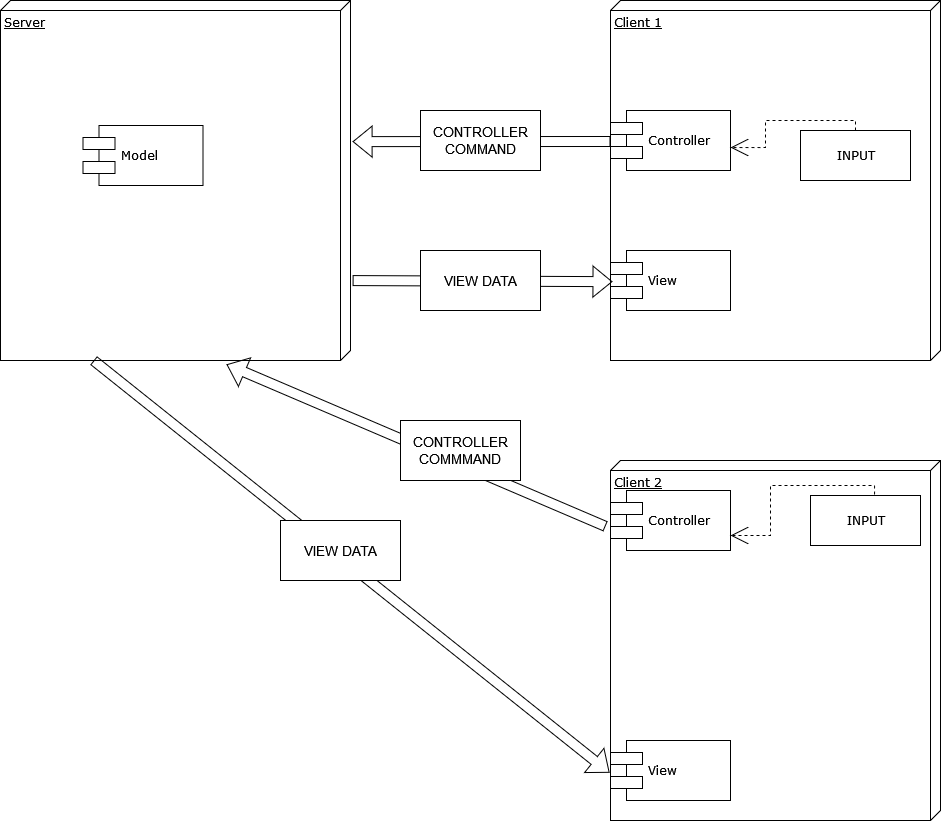

The diagram above was exported from draw.io. Its source (the exported page's mxGraphModel, read from the mxfile embedded in the PNG):
<mxGraphModel dx="2534" dy="754" grid="1" gridSize="10" guides="1" tooltips="1" connect="1" arrows="1" fold="1" page="1" pageScale="1" pageWidth="1100" pageHeight="850" background="none" math="0" shadow="0">
  <root>
    <mxCell id="0" />
    <mxCell id="1" parent="0" />
    <object label="Server" id="39150e848f15840c-1">
      <mxCell style="verticalAlign=top;align=left;spacingTop=8;spacingLeft=2;spacingRight=12;shape=cube;size=10;direction=south;fontStyle=4;html=1;rounded=0;shadow=0;comic=0;labelBackgroundColor=none;strokeWidth=1;fontFamily=Verdana;fontSize=12" parent="1" vertex="1">
        <mxGeometry x="-60" y="70" width="350" height="360" as="geometry" />
      </mxCell>
    </object>
    <mxCell id="39150e848f15840c-2" value="Client 1" style="verticalAlign=top;align=left;spacingTop=8;spacingLeft=2;spacingRight=12;shape=cube;size=10;direction=south;fontStyle=4;html=1;rounded=0;shadow=0;comic=0;labelBackgroundColor=none;strokeWidth=1;fontFamily=Verdana;fontSize=12;points=[[0,0.05,0,0,0],[0,0.52,0,0,0],[0,1,0,0,0],[0.02,0.02,0,0,0],[0.03,0,0,0,0],[0.33,1,0,0,19],[0.48,1,0,0,0],[0.52,0,0,0,0],[0.97,1,0,0,0],[0.98,0.98,0,0,0],[1,0,0,0,0],[1,0.48,0,0,0],[1,0.95,0,0,0]];" parent="1" vertex="1">
      <mxGeometry x="550" y="70" width="330" height="360" as="geometry" />
    </mxCell>
    <mxCell id="39150e848f15840c-5" value="&lt;div&gt;Model&lt;/div&gt;" style="shape=component;align=left;spacingLeft=36;rounded=0;shadow=0;comic=0;labelBackgroundColor=none;strokeWidth=1;fontFamily=Verdana;fontSize=12;html=1;" parent="1" vertex="1">
      <mxGeometry x="22.5" y="195" width="120" height="60" as="geometry" />
    </mxCell>
    <mxCell id="39150e848f15840c-7" value="Controller" style="shape=component;align=left;spacingLeft=36;rounded=0;shadow=0;comic=0;labelBackgroundColor=none;strokeWidth=1;fontFamily=Verdana;fontSize=12;html=1;" parent="1" vertex="1">
      <mxGeometry x="550" y="180" width="120" height="60" as="geometry" />
    </mxCell>
    <mxCell id="39150e848f15840c-8" value="INPUT" style="html=1;rounded=0;shadow=0;comic=0;labelBackgroundColor=none;strokeWidth=1;fontFamily=Verdana;fontSize=12;align=center;" parent="1" vertex="1">
      <mxGeometry x="740" y="200" width="110" height="50" as="geometry" />
    </mxCell>
    <mxCell id="39150e848f15840c-16" style="edgeStyle=orthogonalEdgeStyle;rounded=0;html=1;dashed=1;labelBackgroundColor=none;startArrow=none;startFill=0;startSize=8;endArrow=open;endFill=0;endSize=16;fontFamily=Verdana;fontSize=12;entryX=1;entryY=0.617;entryDx=0;entryDy=0;entryPerimeter=0;exitX=0.5;exitY=0;exitDx=0;exitDy=0;" parent="1" source="39150e848f15840c-8" target="39150e848f15840c-7" edge="1">
      <mxGeometry relative="1" as="geometry" />
    </mxCell>
    <mxCell id="sQy4SGZoKxbZ3D8idHyC-13" value="View" style="shape=component;align=left;spacingLeft=36;rounded=0;shadow=0;comic=0;labelBackgroundColor=none;strokeWidth=1;fontFamily=Verdana;fontSize=12;html=1;" parent="1" vertex="1">
      <mxGeometry x="550" y="320" width="120" height="60" as="geometry" />
    </mxCell>
    <mxCell id="sQy4SGZoKxbZ3D8idHyC-21" value="Client 2" style="verticalAlign=top;align=left;spacingTop=8;spacingLeft=2;spacingRight=12;shape=cube;size=10;direction=south;fontStyle=4;html=1;rounded=0;shadow=0;comic=0;labelBackgroundColor=none;strokeWidth=1;fontFamily=Verdana;fontSize=12;points=[[0,0.05,0,0,0],[0,0.52,0,0,0],[0,1,0,0,0],[0.02,0.02,0,0,0],[0.03,0,0,0,0],[0.33,1,0,0,19],[0.48,1,0,0,0],[0.52,0,0,0,0],[0.97,1,0,0,0],[0.98,0.98,0,0,0],[1,0,0,0,0],[1,0.48,0,0,0],[1,0.95,0,0,0]];" parent="1" vertex="1">
      <mxGeometry x="550" y="530" width="330" height="360" as="geometry" />
    </mxCell>
    <mxCell id="sQy4SGZoKxbZ3D8idHyC-22" value="Controller" style="shape=component;align=left;spacingLeft=36;rounded=0;shadow=0;comic=0;labelBackgroundColor=none;strokeWidth=1;fontFamily=Verdana;fontSize=12;html=1;" parent="1" vertex="1">
      <mxGeometry x="550" y="560" width="120" height="60" as="geometry" />
    </mxCell>
    <mxCell id="sQy4SGZoKxbZ3D8idHyC-23" value="INPUT" style="html=1;rounded=0;shadow=0;comic=0;labelBackgroundColor=none;strokeWidth=1;fontFamily=Verdana;fontSize=12;align=center;" parent="1" vertex="1">
      <mxGeometry x="750" y="565" width="110" height="50" as="geometry" />
    </mxCell>
    <mxCell id="sQy4SGZoKxbZ3D8idHyC-24" style="edgeStyle=orthogonalEdgeStyle;rounded=0;html=1;dashed=1;labelBackgroundColor=none;startArrow=none;startFill=0;startSize=8;endArrow=open;endFill=0;endSize=16;fontFamily=Verdana;fontSize=12;entryX=1;entryY=0.75;entryDx=0;entryDy=0;exitX=0.582;exitY=-0.02;exitDx=0;exitDy=0;exitPerimeter=0;" parent="1" source="sQy4SGZoKxbZ3D8idHyC-23" target="sQy4SGZoKxbZ3D8idHyC-22" edge="1">
      <mxGeometry relative="1" as="geometry" />
    </mxCell>
    <mxCell id="sQy4SGZoKxbZ3D8idHyC-25" value="View" style="shape=component;align=left;spacingLeft=36;rounded=0;shadow=0;comic=0;labelBackgroundColor=none;strokeWidth=1;fontFamily=Verdana;fontSize=12;html=1;" parent="1" vertex="1">
      <mxGeometry x="550" y="810" width="120" height="60" as="geometry" />
    </mxCell>
    <mxCell id="sQy4SGZoKxbZ3D8idHyC-34" value="" style="shape=flexArrow;endArrow=classic;html=1;rounded=0;fontSize=14;entryX=0.392;entryY=-0.006;entryDx=0;entryDy=0;entryPerimeter=0;" parent="1" target="39150e848f15840c-1" edge="1">
      <mxGeometry width="50" height="50" relative="1" as="geometry">
        <mxPoint x="550" y="211" as="sourcePoint" />
        <mxPoint x="340" y="340" as="targetPoint" />
      </mxGeometry>
    </mxCell>
    <mxCell id="sQy4SGZoKxbZ3D8idHyC-35" value="" style="shape=flexArrow;endArrow=classic;html=1;rounded=0;fontSize=14;exitX=0.183;exitY=1.015;exitDx=0;exitDy=0;exitPerimeter=0;entryX=1.011;entryY=0.354;entryDx=0;entryDy=0;entryPerimeter=0;" parent="1" source="sQy4SGZoKxbZ3D8idHyC-21" target="39150e848f15840c-1" edge="1">
      <mxGeometry width="50" height="50" relative="1" as="geometry">
        <mxPoint x="540" y="740" as="sourcePoint" />
        <mxPoint x="180" y="450" as="targetPoint" />
      </mxGeometry>
    </mxCell>
    <mxCell id="sQy4SGZoKxbZ3D8idHyC-36" value="" style="shape=flexArrow;endArrow=classic;html=1;rounded=0;fontSize=14;exitX=1;exitY=0.734;exitDx=0;exitDy=0;exitPerimeter=0;entryX=0.867;entryY=1.003;entryDx=0;entryDy=0;entryPerimeter=0;" parent="1" source="39150e848f15840c-1" target="sQy4SGZoKxbZ3D8idHyC-21" edge="1">
      <mxGeometry width="50" height="50" relative="1" as="geometry">
        <mxPoint x="70" y="460" as="sourcePoint" />
        <mxPoint x="340" y="530" as="targetPoint" />
      </mxGeometry>
    </mxCell>
    <mxCell id="sQy4SGZoKxbZ3D8idHyC-29" value="CONTROLLER COMMMAND" style="rounded=0;whiteSpace=wrap;html=1;fontSize=14;" parent="1" vertex="1">
      <mxGeometry x="340" y="490" width="120" height="60" as="geometry" />
    </mxCell>
    <mxCell id="sQy4SGZoKxbZ3D8idHyC-37" value="VIEW DATA" style="rounded=0;whiteSpace=wrap;html=1;fontSize=14;" parent="1" vertex="1">
      <mxGeometry x="220" y="590" width="120" height="60" as="geometry" />
    </mxCell>
    <mxCell id="sQy4SGZoKxbZ3D8idHyC-38" value="" style="shape=flexArrow;endArrow=classic;html=1;rounded=0;fontSize=14;exitX=0.778;exitY=-0.006;exitDx=0;exitDy=0;exitPerimeter=0;entryX=0.781;entryY=0.994;entryDx=0;entryDy=0;entryPerimeter=0;" parent="1" source="39150e848f15840c-1" target="39150e848f15840c-2" edge="1">
      <mxGeometry width="50" height="50" relative="1" as="geometry">
        <mxPoint x="430" y="340" as="sourcePoint" />
        <mxPoint x="945.9100000000003" y="752.1199999999999" as="targetPoint" />
      </mxGeometry>
    </mxCell>
    <mxCell id="sQy4SGZoKxbZ3D8idHyC-39" value="VIEW DATA" style="rounded=0;whiteSpace=wrap;html=1;fontSize=14;" parent="1" vertex="1">
      <mxGeometry x="360" y="320" width="120" height="60" as="geometry" />
    </mxCell>
    <mxCell id="sQy4SGZoKxbZ3D8idHyC-19" value="CONTROLLER COMMAND" style="rounded=0;whiteSpace=wrap;html=1;fontSize=14;" parent="1" vertex="1">
      <mxGeometry x="360" y="180" width="120" height="60" as="geometry" />
    </mxCell>
  </root>
</mxGraphModel>